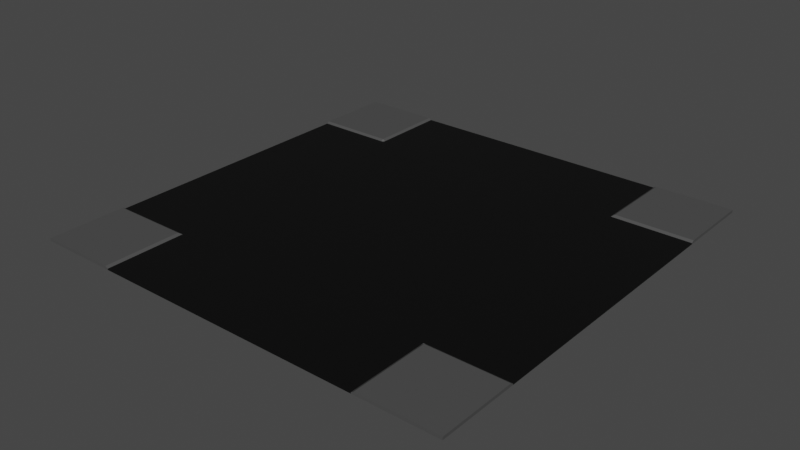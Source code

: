 # Source: road4Way.blend  (saved by Blender 2.93.21; exported with 4.5.12 LTS)
import bpy
from mathutils import Matrix  # noqa: F401  (used for matrix-valued properties, if any)

bpy.ops.wm.read_factory_settings(use_empty=True)
scene = bpy.context.scene
scene.name = 'Scene'

# ---- collections
col_collection = bpy.data.collections.new('Collection'); scene.collection.children.link(col_collection)

# ---- materials (node trees are filled in below, after node groups)
mat_material_005 = bpy.data.materials.new('Material.005')
mat_material_005.use_transparent_shadow = False
mat_material_006 = bpy.data.materials.new('Material.006')
mat_material_006.use_transparent_shadow = False

# ---- material node trees
mat_material_005.use_nodes = True; mat_material_005.node_tree.nodes.clear()
_N = mat_material_005.node_tree.nodes; _L = mat_material_005.node_tree.links
n0 = _N.new('ShaderNodeBsdfPrincipled'); n0.name = 'Principled BSDF'; n0.location = (10, 300)
n0.distribution = 'GGX'
n0.subsurface_method = 'BURLEY'
n0.inputs[0].default_value = (0.0, 0.0, 0.0, 1.0)
n0.inputs[3].default_value = 1.45
n0.inputs[27].default_value = (0.0, 0.0, 0.0, 1.0)
n0.inputs[28].default_value = 1.0
n1 = _N.new('ShaderNodeOutputMaterial'); n1.name = 'Material Output'; n1.location = (300, 300)
_L.new(n0.outputs[0], n1.inputs[0])
n1.is_active_output = True
mat_material_006.use_nodes = True; mat_material_006.node_tree.nodes.clear()
_N = mat_material_006.node_tree.nodes; _L = mat_material_006.node_tree.links
n0 = _N.new('ShaderNodeBsdfPrincipled'); n0.name = 'Principled BSDF'; n0.location = (10, 300)
n0.distribution = 'GGX'
n0.subsurface_method = 'BURLEY'
n0.inputs[0].default_value = (0.07036, 0.07036, 0.07036, 1.0)
n0.inputs[3].default_value = 1.45
n0.inputs[27].default_value = (0.0, 0.0, 0.0, 1.0)
n0.inputs[28].default_value = 1.0
n1 = _N.new('ShaderNodeOutputMaterial'); n1.name = 'Material Output'; n1.location = (300, 300)
_L.new(n0.outputs[0], n1.inputs[0])
n1.is_active_output = True

# ---- world
world_world = bpy.data.worlds.new('World'); scene.world = world_world
world_world.use_nodes = True; world_world.node_tree.nodes.clear()
_N = world_world.node_tree.nodes; _L = world_world.node_tree.links
n0 = _N.new('ShaderNodeOutputWorld'); n0.name = 'World Output'; n0.location = (300, 300)
n1 = _N.new('ShaderNodeBackground'); n1.name = 'Background'; n1.location = (10, 300)
n1.inputs[0].default_value = (0.05088, 0.05088, 0.05088, 1.0)
_L.new(n1.outputs[0], n0.inputs[0])
n0.is_active_output = True
world_world.color = (0.05088, 0.05088, 0.05088)
world_world.use_sun_shadow = False
world_world.sun_shadow_jitter_overblur = 0.0

# ---- meshes
me_cube_004 = bpy.data.meshes.new('Cube.004')
me_cube_004.from_pydata([(-7.5, -7.5, -0.03354), (-7.5, -7.5, 0.06646), (-7.5, 7.5, -0.03354), (-7.5, 7.5, 0.06646), (7.5, -7.5, -0.03354), (7.5, -7.5, 0.06646), (7.5, 7.5, -0.03354), (7.5, 7.5, 0.06646), (-7.5, 4.804, -0.03354), (-7.5, 4.804, 0.06646), (7.5, 4.804, -0.03354), (7.5, 4.804, 0.06646), (-7.5, 4.712, -0.03354), (7.5, 4.712, 0.007201), (-7.5, 4.712, 0.007201), (7.5, 4.712, -0.03354), (-7.5, -4.712, -0.03354), (7.5, -4.712, 0.007201), (-7.5, -4.712, 0.007201), (7.5, -4.712, -0.03354), (-7.5, -4.804, -0.03354), (7.5, -4.804, 0.06646), (-7.5, -4.804, 0.06646), (7.5, -4.804, -0.03354), (4.804, 7.5, -0.03354), (4.804, 7.5, 0.06646), (4.804, -7.5, -0.03354), (4.804, -7.5, 0.06646), (4.804, 4.804, 0.06646), (4.804, 4.804, -0.03354), (4.804, 4.712, 0.007201), (4.804, 4.712, -0.03354), (4.804, -4.712, 0.007201), (4.804, -4.712, -0.03354), (4.804, -4.804, 0.06646), (4.804, -4.804, -0.03354), (4.712, 7.5, -0.03354), (4.712, -7.5, 0.007201), (4.712, 4.804, -0.03354), (4.712, 4.712, -0.03354), (4.712, -4.712, -0.03354), (4.712, -4.804, -0.03354), (4.712, 7.5, 0.007201), (4.712, -7.5, -0.03354), (4.712, 4.804, 0.007201), (4.712, 4.712, 0.007201), (4.712, -4.712, 0.007201), (4.712, -4.804, 0.007201), (-4.804, 7.5, -0.03354), (-4.804, -7.5, 0.06646), (-4.804, 4.804, -0.03354), (-4.804, 4.712, -0.03354), (-4.804, -4.712, -0.03354), (-4.804, -4.804, -0.03354), (-4.804, 7.5, 0.06646), (-4.804, -7.5, -0.03354), (-4.804, 4.804, 0.06646), (-4.804, 4.712, 0.007201), (-4.804, -4.712, 0.007201), (-4.804, -4.804, 0.06646), (-4.712, 7.5, 0.007201), (-4.712, -7.5, -0.03354), (-4.712, 4.804, 0.007201), (-4.712, 4.712, 0.007201), (-4.712, -4.712, 0.007201), (-4.712, -4.804, 0.007201), (-4.712, 7.5, -0.03354), (-4.712, -7.5, 0.007201), (-4.712, 4.804, -0.03354), (-4.712, 4.712, -0.03354), (-4.712, -4.712, -0.03354), (-4.712, -4.804, -0.03354)], [], [(8, 9, 3, 2), (24, 25, 7, 6), (23, 21, 5, 4), (55, 49, 1, 0), (35, 23, 4, 26), (59, 22, 1, 49), (54, 3, 9, 56), (24, 6, 10, 29), (6, 7, 11, 10), (12, 14, 9, 8), (16, 18, 14, 12), (56, 9, 14, 57), (29, 10, 15, 31), (10, 11, 13, 15), (20, 22, 18, 16), (57, 14, 18, 58), (31, 15, 19, 33), (15, 13, 17, 19), (0, 1, 22, 20), (58, 18, 22, 59), (33, 19, 23, 35), (19, 17, 21, 23), (40, 33, 35, 41), (17, 32, 34, 21), (39, 31, 33, 40), (13, 30, 32, 17), (38, 29, 31, 39), (11, 28, 30, 13), (36, 24, 29, 38), (7, 25, 28, 11), (21, 34, 27, 5), (41, 35, 26, 43), (4, 5, 27, 26), (36, 42, 25, 24), (66, 60, 42, 36), (71, 41, 43, 61), (66, 36, 38, 68), (68, 38, 39, 69), (69, 39, 40, 70), (70, 40, 41, 71), (32, 46, 47, 34), (30, 45, 46, 32), (28, 44, 45, 30), (25, 42, 44, 28), (34, 47, 37, 27), (26, 27, 37, 43), (16, 52, 53, 20), (12, 51, 52, 16), (8, 50, 51, 12), (2, 48, 50, 8), (20, 53, 55, 0), (2, 3, 54, 48), (64, 58, 59, 65), (63, 57, 58, 64), (62, 56, 57, 63), (60, 54, 56, 62), (65, 59, 49, 67), (61, 67, 49, 55), (43, 37, 67, 61), (47, 65, 67, 37), (42, 60, 62, 44), (44, 62, 63, 45), (45, 63, 64, 46), (46, 64, 65, 47), (52, 70, 71, 53), (51, 69, 70, 52), (50, 68, 69, 51), (48, 66, 68, 50), (53, 71, 61, 55), (48, 54, 60, 66)])
me_cube_004.polygons.foreach_set('material_index', [1, 1, 1, 1, 1, 1, 1, 1, 1, 1, 0, 1, 1, 1, 1, 0, 0, 0, 1, 1, 1, 1, 1, 1, 0, 0, 1, 1, 1, 1, 1, 1, 1, 1, 0, 0, 0, 0, 0, 0, 1, 0, 1, 1, 1, 1, 1, 0, 1, 1, 1, 1, 1, 0, 1, 1, 1, 1, 0, 0, 0, 0, 0, 0, 1, 0, 1, 1, 1, 1])
_uv = me_cube_004.uv_layers.new(name='UVMap')
_uv.uv.foreach_set('vector', [0.375, 0.2051, 0.625, 0.2051, 0.625, 0.25, 0.375, 0.25, 0.375, 0.4551, 0.625, 0.4551, 0.625, 0.5, 0.375, 0.5, 0.375, 0.7051, 0.625, 0.7051, 0.625, 0.75, 0.375, 0.75, 0.375, 0.9551, 0.625, 0.9551, 0.625, 1.0, 0.375, 1.0, 0.3301, 0.7051, 0.375, 0.7051, 0.375, 0.75, 0.3301, 0.75, 0.8301, 0.7051, 0.875, 0.7051, 0.875, 0.75, 0.8301, 0.75, 0.8301, 0.5, 0.875, 0.5, 0.875, 0.5449, 0.8301, 0.5449, 0.3301, 0.5, 0.375, 0.5, 0.375, 0.5449, 0.3301, 0.5449, 0.375, 0.5, 0.625, 0.5, 0.625, 0.5449, 0.375, 0.5449, 0.375, 0.2035, 0.625, 0.2035, 0.625, 0.2051, 0.375, 0.2051, 0.375, 0.04646, 0.625, 0.04646, 0.625, 0.2035, 0.375, 0.2035, 0.8301, 0.5449, 0.875, 0.5449, 0.875, 0.5465, 0.8301, 0.5465, 0.3301, 0.5449, 0.375, 0.5449, 0.375, 0.5465, 0.3301, 0.5465, 0.375, 0.5449, 0.625, 0.5449, 0.625, 0.5465, 0.375, 0.5465, 0.375, 0.04494, 0.625, 0.04494, 0.625, 0.04646, 0.375, 0.04646, 0.8301, 0.5465, 0.875, 0.5465, 0.875, 0.7035, 0.8301, 0.7035, 0.3301, 0.5465, 0.375, 0.5465, 0.375, 0.7035, 0.3301, 0.7035, 0.375, 0.5465, 0.625, 0.5465, 0.625, 0.7035, 0.375, 0.7035, 0.375, 0.0, 0.625, 0.0, 0.625, 0.04494, 0.375, 0.04494, 0.8301, 0.7035, 0.875, 0.7035, 0.875, 0.7051, 0.8301, 0.7051, 0.3301, 0.7035, 0.375, 0.7035, 0.375, 0.7051, 0.3301, 0.7051, 0.375, 0.7035, 0.625, 0.7035, 0.625, 0.7051, 0.375, 0.7051, 0.3285, 0.7035, 0.3301, 0.7035, 0.3301, 0.7051, 0.3285, 0.7051, 0.625, 0.7035, 0.6699, 0.7035, 0.6699, 0.7051, 0.625, 0.7051, 0.3285, 0.5465, 0.3301, 0.5465, 0.3301, 0.7035, 0.3285, 0.7035, 0.625, 0.5465, 0.6699, 0.5465, 0.6699, 0.7035, 0.625, 0.7035, 0.3285, 0.5449, 0.3301, 0.5449, 0.3301, 0.5465, 0.3285, 0.5465, 0.625, 0.5449, 0.6699, 0.5449, 0.6699, 0.5465, 0.625, 0.5465, 0.3285, 0.5, 0.3301, 0.5, 0.3301, 0.5449, 0.3285, 0.5449, 0.625, 0.5, 0.6699, 0.5, 0.6699, 0.5449, 0.625, 0.5449, 0.625, 0.7051, 0.6699, 0.7051, 0.6699, 0.75, 0.625, 0.75, 0.3285, 0.7051, 0.3301, 0.7051, 0.3301, 0.75, 0.3285, 0.75, 0.375, 0.75, 0.625, 0.75, 0.625, 0.7949, 0.375, 0.7949, 0.375, 0.4535, 0.625, 0.4535, 0.625, 0.4551, 0.375, 0.4551, 0.375, 0.2965, 0.625, 0.2965, 0.625, 0.4535, 0.375, 0.4535, 0.1715, 0.7051, 0.3285, 0.7051, 0.3285, 0.75, 0.1715, 0.75, 0.1715, 0.5, 0.3285, 0.5, 0.3285, 0.5449, 0.1715, 0.5449, 0.1715, 0.5449, 0.3285, 0.5449, 0.3285, 0.5465, 0.1715, 0.5465, 0.1715, 0.5465, 0.3285, 0.5465, 0.3285, 0.7035, 0.1715, 0.7035, 0.1715, 0.7035, 0.3285, 0.7035, 0.3285, 0.7051, 0.1715, 0.7051, 0.6699, 0.7035, 0.6715, 0.7035, 0.6715, 0.7051, 0.6699, 0.7051, 0.6699, 0.5465, 0.6715, 0.5465, 0.6715, 0.7035, 0.6699, 0.7035, 0.6699, 0.5449, 0.6715, 0.5449, 0.6715, 0.5465, 0.6699, 0.5465, 0.6699, 0.5, 0.6715, 0.5, 0.6715, 0.5449, 0.6699, 0.5449, 0.6699, 0.7051, 0.6715, 0.7051, 0.6715, 0.75, 0.6699, 0.75, 0.375, 0.7949, 0.625, 0.7949, 0.625, 0.7965, 0.375, 0.7965, 0.125, 0.7035, 0.1699, 0.7035, 0.1699, 0.7051, 0.125, 0.7051, 0.125, 0.5465, 0.1699, 0.5465, 0.1699, 0.7035, 0.125, 0.7035, 0.125, 0.5449, 0.1699, 0.5449, 0.1699, 0.5465, 0.125, 0.5465, 0.125, 0.5, 0.1699, 0.5, 0.1699, 0.5449, 0.125, 0.5449, 0.125, 0.7051, 0.1699, 0.7051, 0.1699, 0.75, 0.125, 0.75, 0.375, 0.25, 0.625, 0.25, 0.625, 0.2949, 0.375, 0.2949, 0.8285, 0.7035, 0.8301, 0.7035, 0.8301, 0.7051, 0.8285, 0.7051, 0.8285, 0.5465, 0.8301, 0.5465, 0.8301, 0.7035, 0.8285, 0.7035, 0.8285, 0.5449, 0.8301, 0.5449, 0.8301, 0.5465, 0.8285, 0.5465, 0.8285, 0.5, 0.8301, 0.5, 0.8301, 0.5449, 0.8285, 0.5449, 0.8285, 0.7051, 0.8301, 0.7051, 0.8301, 0.75, 0.8285, 0.75, 0.375, 0.9535, 0.625, 0.9535, 0.625, 0.9551, 0.375, 0.9551, 0.375, 0.7965, 0.625, 0.7965, 0.625, 0.9535, 0.375, 0.9535, 0.6715, 0.7051, 0.8285, 0.7051, 0.8285, 0.75, 0.6715, 0.75, 0.6715, 0.5, 0.8285, 0.5, 0.8285, 0.5449, 0.6715, 0.5449, 0.6715, 0.5449, 0.8285, 0.5449, 0.8285, 0.5465, 0.6715, 0.5465, 0.6715, 0.5465, 0.8285, 0.5465, 0.8285, 0.7035, 0.6715, 0.7035, 0.6715, 0.7035, 0.8285, 0.7035, 0.8285, 0.7051, 0.6715, 0.7051, 0.1699, 0.7035, 0.1715, 0.7035, 0.1715, 0.7051, 0.1699, 0.7051, 0.1699, 0.5465, 0.1715, 0.5465, 0.1715, 0.7035, 0.1699, 0.7035, 0.1699, 0.5449, 0.1715, 0.5449, 0.1715, 0.5465, 0.1699, 0.5465, 0.1699, 0.5, 0.1715, 0.5, 0.1715, 0.5449, 0.1699, 0.5449, 0.1699, 0.7051, 0.1715, 0.7051, 0.1715, 0.75, 0.1699, 0.75, 0.375, 0.2949, 0.625, 0.2949, 0.625, 0.2965, 0.375, 0.2965])
me_cube_004.materials.append(mat_material_005)
me_cube_004.materials.append(mat_material_006)
me_cube_004.use_remesh_fix_poles = True
me_cube_004.use_remesh_preserve_attributes = False
me_cube_004.update()

# ---- objects
ob_cube = bpy.data.objects.new('Cube', me_cube_004)

# ---- transforms, parenting, visibility, modifiers, constraints
ob_cube.location = (0.0, 0.0, 0.0)

# ---- collection membership
col_collection.objects.link(ob_cube)

# ---- scene / render settings (as saved in the file)
scene.frame_start = 1; scene.frame_end = 250; scene.frame_set(1)
scene.render.engine = 'BLENDER_EEVEE_NEXT'
scene.cycles.use_denoising = False
scene.cycles.samples = 128
scene.cycles.sampling_pattern = 'TABULATED_SOBOL'
scene.cycles.use_adaptive_sampling = False
scene.cycles.use_light_tree = False
scene.view_settings.view_transform = 'Filmic'
bpy.context.view_layer.update()

# ---- added for rendering (the .blend has no active camera and no usable light): camera, sun
cam_auto = bpy.data.cameras.new('AutoCamera')
cam_auto.lens = 50.0
cam_auto.sensor_width = 36.0
cam_auto.clip_end = 1000.0
ob_auto_camera = bpy.data.objects.new('AutoCamera', cam_auto)
scene.collection.objects.link(ob_auto_camera)
ob_auto_camera.location = (19.6272, -23.5526, 15.7182)
ob_auto_camera.rotation_euler = (1.09748, -7.21219e-08, 0.694738)
scene.camera = ob_auto_camera
light_auto_sun = bpy.data.lights.new('AutoSun', 'SUN')
light_auto_sun.energy = 3.0
light_auto_sun.angle = 0.0523599
ob_auto_sun = bpy.data.objects.new('AutoSun', light_auto_sun)
scene.collection.objects.link(ob_auto_sun)
ob_auto_sun.rotation_euler = (0.872665, 0.174533, 0.523599)
bpy.context.view_layer.update()
